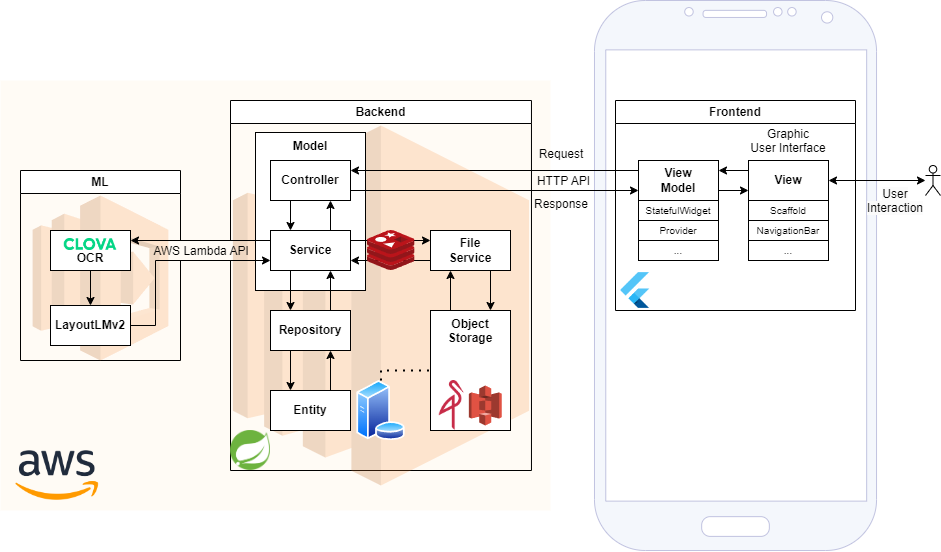

The diagram above was exported from draw.io. Its source (the exported page's mxGraphModel, read from the mxfile embedded in the PNG):
<mxGraphModel dx="1195" dy="1806" grid="1" gridSize="10" guides="1" tooltips="1" connect="1" arrows="1" fold="1" page="1" pageScale="1" pageWidth="827" pageHeight="1169" math="0" shadow="0">
  <root>
    <mxCell id="0" />
    <mxCell id="1" parent="0" />
    <mxCell id="PRgAm0V_8B3dQVQBMDoz-31" value="" style="verticalLabelPosition=bottom;verticalAlign=top;html=1;shadow=0;dashed=0;strokeWidth=1;shape=mxgraph.android.phone2;strokeColor=#C1C3E0;fillColor=#F4F7FC;" parent="1" vertex="1">
      <mxGeometry x="778.98" y="-70" width="282.05" height="550" as="geometry" />
    </mxCell>
    <mxCell id="PRgAm0V_8B3dQVQBMDoz-27" value="&lt;b style=&quot;&quot;&gt;&lt;br&gt;&lt;/b&gt;" style="whiteSpace=wrap;html=1;verticalAlign=top;fillColor=#FFFBF5;strokeColor=none;" parent="1" vertex="1">
      <mxGeometry x="185" y="10" width="550" height="430" as="geometry" />
    </mxCell>
    <mxCell id="84ysEhz-862rnA60Xd8i-27" value="" style="edgeStyle=orthogonalEdgeStyle;rounded=0;orthogonalLoop=1;jettySize=auto;html=1;startArrow=classic;startFill=1;" parent="1" source="84ysEhz-862rnA60Xd8i-21" target="84ysEhz-862rnA60Xd8i-12" edge="1">
      <mxGeometry relative="1" as="geometry" />
    </mxCell>
    <mxCell id="84ysEhz-862rnA60Xd8i-15" value="Backend" style="swimlane;whiteSpace=wrap;html=1;" parent="1" vertex="1">
      <mxGeometry x="415" y="30" width="300.97" height="370" as="geometry" />
    </mxCell>
    <mxCell id="PRgAm0V_8B3dQVQBMDoz-9" value="" style="outlineConnect=0;dashed=0;verticalLabelPosition=bottom;verticalAlign=top;align=center;html=1;shape=mxgraph.aws3.ec2;fillColor=#F58534;gradientColor=none;fillOpacity=20;" parent="84ysEhz-862rnA60Xd8i-15" vertex="1">
      <mxGeometry x="2.42" y="25" width="296.14" height="360" as="geometry" />
    </mxCell>
    <mxCell id="PRgAm0V_8B3dQVQBMDoz-19" value="&lt;b style=&quot;&quot;&gt;Model&lt;br&gt;&lt;/b&gt;" style="whiteSpace=wrap;html=1;verticalAlign=top;" parent="84ysEhz-862rnA60Xd8i-15" vertex="1">
      <mxGeometry x="25" y="32" width="110" height="158" as="geometry" />
    </mxCell>
    <mxCell id="84ysEhz-862rnA60Xd8i-104" value="" style="edgeStyle=orthogonalEdgeStyle;rounded=0;orthogonalLoop=1;jettySize=auto;html=1;entryX=0.25;entryY=0;entryDx=0;entryDy=0;exitX=0.25;exitY=1;exitDx=0;exitDy=0;" parent="84ysEhz-862rnA60Xd8i-15" source="84ysEhz-862rnA60Xd8i-97" target="84ysEhz-862rnA60Xd8i-99" edge="1">
      <mxGeometry relative="1" as="geometry" />
    </mxCell>
    <mxCell id="84ysEhz-862rnA60Xd8i-97" value="&lt;b style=&quot;&quot;&gt;Controller&lt;br&gt;&lt;/b&gt;" style="whiteSpace=wrap;html=1;" parent="84ysEhz-862rnA60Xd8i-15" vertex="1">
      <mxGeometry x="40" y="60" width="80" height="40" as="geometry" />
    </mxCell>
    <mxCell id="84ysEhz-862rnA60Xd8i-103" value="" style="edgeStyle=orthogonalEdgeStyle;rounded=0;orthogonalLoop=1;jettySize=auto;html=1;exitX=0.75;exitY=0;exitDx=0;exitDy=0;entryX=0.75;entryY=1;entryDx=0;entryDy=0;" parent="84ysEhz-862rnA60Xd8i-15" source="84ysEhz-862rnA60Xd8i-99" target="84ysEhz-862rnA60Xd8i-97" edge="1">
      <mxGeometry relative="1" as="geometry">
        <mxPoint x="120" y="110" as="targetPoint" />
      </mxGeometry>
    </mxCell>
    <mxCell id="PRgAm0V_8B3dQVQBMDoz-15" value="" style="edgeStyle=orthogonalEdgeStyle;rounded=0;orthogonalLoop=1;jettySize=auto;html=1;exitX=1;exitY=0.25;exitDx=0;exitDy=0;entryX=0;entryY=0.25;entryDx=0;entryDy=0;" parent="84ysEhz-862rnA60Xd8i-15" source="84ysEhz-862rnA60Xd8i-99" target="PRgAm0V_8B3dQVQBMDoz-13" edge="1">
      <mxGeometry relative="1" as="geometry" />
    </mxCell>
    <mxCell id="84ysEhz-862rnA60Xd8i-99" value="&lt;b style=&quot;&quot;&gt;Service&lt;br&gt;&lt;/b&gt;" style="whiteSpace=wrap;html=1;" parent="84ysEhz-862rnA60Xd8i-15" vertex="1">
      <mxGeometry x="40" y="130" width="80" height="40" as="geometry" />
    </mxCell>
    <mxCell id="84ysEhz-862rnA60Xd8i-100" value="&lt;b style=&quot;&quot;&gt;Entity&lt;br&gt;&lt;/b&gt;" style="whiteSpace=wrap;html=1;" parent="84ysEhz-862rnA60Xd8i-15" vertex="1">
      <mxGeometry x="40" y="290" width="80" height="40" as="geometry" />
    </mxCell>
    <mxCell id="84ysEhz-862rnA60Xd8i-101" value="&lt;b style=&quot;&quot;&gt;Repository&lt;br&gt;&lt;/b&gt;" style="whiteSpace=wrap;html=1;" parent="84ysEhz-862rnA60Xd8i-15" vertex="1">
      <mxGeometry x="40" y="210" width="80" height="40" as="geometry" />
    </mxCell>
    <mxCell id="84ysEhz-862rnA60Xd8i-105" value="" style="edgeStyle=orthogonalEdgeStyle;rounded=0;orthogonalLoop=1;jettySize=auto;html=1;entryX=0.25;entryY=0;entryDx=0;entryDy=0;exitX=0.25;exitY=1;exitDx=0;exitDy=0;" parent="84ysEhz-862rnA60Xd8i-15" source="84ysEhz-862rnA60Xd8i-99" target="84ysEhz-862rnA60Xd8i-101" edge="1">
      <mxGeometry relative="1" as="geometry">
        <mxPoint x="80" y="170" as="sourcePoint" />
        <mxPoint x="80" y="170" as="targetPoint" />
      </mxGeometry>
    </mxCell>
    <mxCell id="84ysEhz-862rnA60Xd8i-106" value="" style="edgeStyle=orthogonalEdgeStyle;rounded=0;orthogonalLoop=1;jettySize=auto;html=1;entryX=0.75;entryY=1;entryDx=0;entryDy=0;exitX=0.75;exitY=0;exitDx=0;exitDy=0;" parent="84ysEhz-862rnA60Xd8i-15" source="84ysEhz-862rnA60Xd8i-101" target="84ysEhz-862rnA60Xd8i-99" edge="1">
      <mxGeometry relative="1" as="geometry">
        <mxPoint x="120" y="170" as="sourcePoint" />
        <mxPoint x="120" y="170" as="targetPoint" />
      </mxGeometry>
    </mxCell>
    <mxCell id="84ysEhz-862rnA60Xd8i-107" value="" style="edgeStyle=orthogonalEdgeStyle;rounded=0;orthogonalLoop=1;jettySize=auto;html=1;entryX=0.25;entryY=0;entryDx=0;entryDy=0;exitX=0.25;exitY=1;exitDx=0;exitDy=0;" parent="84ysEhz-862rnA60Xd8i-15" source="84ysEhz-862rnA60Xd8i-101" target="84ysEhz-862rnA60Xd8i-100" edge="1">
      <mxGeometry relative="1" as="geometry">
        <mxPoint x="80" y="230" as="sourcePoint" />
        <mxPoint x="80" y="230" as="targetPoint" />
      </mxGeometry>
    </mxCell>
    <mxCell id="84ysEhz-862rnA60Xd8i-108" value="" style="edgeStyle=orthogonalEdgeStyle;rounded=0;orthogonalLoop=1;jettySize=auto;html=1;entryX=0.75;entryY=1;entryDx=0;entryDy=0;exitX=0.75;exitY=0;exitDx=0;exitDy=0;" parent="84ysEhz-862rnA60Xd8i-15" source="84ysEhz-862rnA60Xd8i-100" target="84ysEhz-862rnA60Xd8i-101" edge="1">
      <mxGeometry relative="1" as="geometry">
        <mxPoint x="120" y="230" as="sourcePoint" />
        <mxPoint x="120" y="230" as="targetPoint" />
      </mxGeometry>
    </mxCell>
    <mxCell id="84ysEhz-862rnA60Xd8i-123" value="" style="shape=image;verticalLabelPosition=bottom;labelBackgroundColor=default;verticalAlign=top;aspect=fixed;imageAspect=0;image=data:image/png,(base64 omitted: 40144 chars);" parent="84ysEhz-862rnA60Xd8i-15" vertex="1">
      <mxGeometry y="330" width="40" height="40" as="geometry" />
    </mxCell>
    <mxCell id="84ysEhz-862rnA60Xd8i-109" value="" style="image;aspect=fixed;perimeter=ellipsePerimeter;html=1;align=center;shadow=0;dashed=0;spacingTop=3;image=img/lib/active_directory/database_server.svg;" parent="84ysEhz-862rnA60Xd8i-15" vertex="1">
      <mxGeometry x="125.87999999999998" y="280" width="49.2" height="60" as="geometry" />
    </mxCell>
    <mxCell id="PRgAm0V_8B3dQVQBMDoz-16" value="" style="edgeStyle=orthogonalEdgeStyle;rounded=0;orthogonalLoop=1;jettySize=auto;html=1;entryX=1;entryY=0.75;entryDx=0;entryDy=0;exitX=0;exitY=0.75;exitDx=0;exitDy=0;" parent="84ysEhz-862rnA60Xd8i-15" source="PRgAm0V_8B3dQVQBMDoz-13" target="84ysEhz-862rnA60Xd8i-99" edge="1">
      <mxGeometry relative="1" as="geometry" />
    </mxCell>
    <mxCell id="PRgAm0V_8B3dQVQBMDoz-24" value="" style="edgeStyle=orthogonalEdgeStyle;rounded=0;orthogonalLoop=1;jettySize=auto;html=1;exitX=0.75;exitY=1;exitDx=0;exitDy=0;entryX=0.75;entryY=0;entryDx=0;entryDy=0;" parent="84ysEhz-862rnA60Xd8i-15" source="PRgAm0V_8B3dQVQBMDoz-13" target="PRgAm0V_8B3dQVQBMDoz-23" edge="1">
      <mxGeometry relative="1" as="geometry" />
    </mxCell>
    <mxCell id="PRgAm0V_8B3dQVQBMDoz-13" value="&lt;b style=&quot;&quot;&gt;File&lt;br&gt;Service&lt;br&gt;&lt;/b&gt;" style="whiteSpace=wrap;html=1;" parent="84ysEhz-862rnA60Xd8i-15" vertex="1">
      <mxGeometry x="200" y="130" width="80" height="40" as="geometry" />
    </mxCell>
    <mxCell id="PRgAm0V_8B3dQVQBMDoz-25" value="" style="edgeStyle=orthogonalEdgeStyle;rounded=0;orthogonalLoop=1;jettySize=auto;html=1;entryX=0.25;entryY=1;entryDx=0;entryDy=0;exitX=0.25;exitY=0;exitDx=0;exitDy=0;" parent="84ysEhz-862rnA60Xd8i-15" source="PRgAm0V_8B3dQVQBMDoz-23" target="PRgAm0V_8B3dQVQBMDoz-13" edge="1">
      <mxGeometry relative="1" as="geometry" />
    </mxCell>
    <mxCell id="PRgAm0V_8B3dQVQBMDoz-23" value="&lt;b style=&quot;&quot;&gt;Object&lt;br&gt;Storage&lt;br&gt;&lt;/b&gt;" style="whiteSpace=wrap;html=1;verticalAlign=top;" parent="84ysEhz-862rnA60Xd8i-15" vertex="1">
      <mxGeometry x="200" y="210" width="80" height="120" as="geometry" />
    </mxCell>
    <mxCell id="PRgAm0V_8B3dQVQBMDoz-17" value="" style="outlineConnect=0;dashed=0;verticalLabelPosition=bottom;verticalAlign=top;align=center;html=1;shape=mxgraph.aws3.s3;fillColor=#E05243;gradientColor=none;" parent="84ysEhz-862rnA60Xd8i-15" vertex="1">
      <mxGeometry x="238.35" y="285" width="32.9" height="40" as="geometry" />
    </mxCell>
    <mxCell id="PRgAm0V_8B3dQVQBMDoz-21" value="" style="shape=image;verticalLabelPosition=bottom;labelBackgroundColor=default;verticalAlign=top;aspect=fixed;imageAspect=0;image=data:image/png,(base64 omitted: 10820 chars);" parent="84ysEhz-862rnA60Xd8i-15" vertex="1">
      <mxGeometry x="208.74999999999997" y="280" width="24.76" height="50" as="geometry" />
    </mxCell>
    <mxCell id="PRgAm0V_8B3dQVQBMDoz-26" value="" style="endArrow=none;dashed=1;html=1;dashPattern=1 3;strokeWidth=2;rounded=0;exitX=0.5;exitY=0;exitDx=0;exitDy=0;entryX=0;entryY=0.5;entryDx=0;entryDy=0;edgeStyle=orthogonalEdgeStyle;" parent="84ysEhz-862rnA60Xd8i-15" source="84ysEhz-862rnA60Xd8i-109" target="PRgAm0V_8B3dQVQBMDoz-23" edge="1">
      <mxGeometry width="50" height="50" relative="1" as="geometry">
        <mxPoint x="180" y="470" as="sourcePoint" />
        <mxPoint x="230" y="420" as="targetPoint" />
      </mxGeometry>
    </mxCell>
    <mxCell id="6oSvbPolP1_QYIv0EWjO-1" value="" style="shape=image;verticalLabelPosition=bottom;labelBackgroundColor=#ffffff;verticalAlign=top;aspect=fixed;imageAspect=0;image=data:image/svg+xml,(base64 omitted: 9696 chars);" vertex="1" parent="84ysEhz-862rnA60Xd8i-15">
      <mxGeometry x="137" y="130" width="47.51" height="40" as="geometry" />
    </mxCell>
    <mxCell id="84ysEhz-862rnA60Xd8i-21" value="" style="shape=umlActor;verticalLabelPosition=bottom;verticalAlign=top;html=1;outlineConnect=0;" parent="1" vertex="1">
      <mxGeometry x="1110" y="95" width="15" height="30" as="geometry" />
    </mxCell>
    <mxCell id="84ysEhz-862rnA60Xd8i-59" value="&lt;span style=&quot;color: rgb(0, 0, 0); font-family: Helvetica; font-size: 12px; font-style: normal; font-variant-ligatures: normal; font-variant-caps: normal; font-weight: 400; letter-spacing: normal; orphans: 2; text-indent: 0px; text-transform: none; widows: 2; word-spacing: 0px; -webkit-text-stroke-width: 0px; background-color: rgb(251, 251, 251); text-decoration-thickness: initial; text-decoration-style: initial; text-decoration-color: initial; float: none; display: inline !important;&quot;&gt;User&lt;br&gt;Interaction&lt;/span&gt;" style="text;whiteSpace=wrap;html=1;align=center;" parent="1" vertex="1">
      <mxGeometry x="1050" y="110" width="60" height="40" as="geometry" />
    </mxCell>
    <mxCell id="84ysEhz-862rnA60Xd8i-64" value="Frontend" style="swimlane;whiteSpace=wrap;html=1;" parent="1" vertex="1">
      <mxGeometry x="800" y="30" width="240" height="210" as="geometry" />
    </mxCell>
    <mxCell id="84ysEhz-862rnA60Xd8i-12" value="&lt;b&gt;View&lt;/b&gt;" style="whiteSpace=wrap;html=1;" parent="84ysEhz-862rnA60Xd8i-64" vertex="1">
      <mxGeometry x="133" y="60" width="80" height="40" as="geometry" />
    </mxCell>
    <mxCell id="84ysEhz-862rnA60Xd8i-61" value="Graphic&lt;br&gt;User Interface" style="text;whiteSpace=wrap;html=1;align=center;" parent="84ysEhz-862rnA60Xd8i-64" vertex="1">
      <mxGeometry x="123" y="20" width="100" height="40" as="geometry" />
    </mxCell>
    <mxCell id="84ysEhz-862rnA60Xd8i-69" value="&lt;span style=&quot;font-size: 10px;&quot;&gt;Scaffold&lt;br&gt;&lt;/span&gt;" style="whiteSpace=wrap;html=1;" parent="84ysEhz-862rnA60Xd8i-64" vertex="1">
      <mxGeometry x="133" y="100" width="80" height="20" as="geometry" />
    </mxCell>
    <mxCell id="84ysEhz-862rnA60Xd8i-83" value="&lt;span style=&quot;font-size: 10px;&quot;&gt;NavigationBar&lt;br&gt;&lt;/span&gt;" style="whiteSpace=wrap;html=1;" parent="84ysEhz-862rnA60Xd8i-64" vertex="1">
      <mxGeometry x="133" y="120" width="80" height="20" as="geometry" />
    </mxCell>
    <mxCell id="84ysEhz-862rnA60Xd8i-84" value="&lt;span style=&quot;font-size: 10px;&quot;&gt;...&lt;br&gt;&lt;/span&gt;" style="whiteSpace=wrap;html=1;" parent="84ysEhz-862rnA60Xd8i-64" vertex="1">
      <mxGeometry x="133" y="140" width="80" height="20" as="geometry" />
    </mxCell>
    <mxCell id="84ysEhz-862rnA60Xd8i-111" value="" style="shape=image;html=1;verticalAlign=top;verticalLabelPosition=bottom;labelBackgroundColor=#ffffff;imageAspect=0;aspect=fixed;image=https://engineering.linecorp.com/wp-content/uploads/2019/08/flutter1.png;" parent="84ysEhz-862rnA60Xd8i-64" vertex="1">
      <mxGeometry y="170" width="40" height="40" as="geometry" />
    </mxCell>
    <mxCell id="84ysEhz-862rnA60Xd8i-4" value="&lt;b&gt;View&lt;br&gt;Model&lt;/b&gt;" style="whiteSpace=wrap;html=1;" parent="84ysEhz-862rnA60Xd8i-64" vertex="1">
      <mxGeometry x="23" y="60" width="80" height="40" as="geometry" />
    </mxCell>
    <mxCell id="84ysEhz-862rnA60Xd8i-93" value="&lt;span style=&quot;font-size: 10px;&quot;&gt;StatefulWidget&lt;br&gt;&lt;/span&gt;" style="whiteSpace=wrap;html=1;" parent="84ysEhz-862rnA60Xd8i-64" vertex="1">
      <mxGeometry x="23" y="100" width="80" height="20" as="geometry" />
    </mxCell>
    <mxCell id="84ysEhz-862rnA60Xd8i-94" value="&lt;span style=&quot;font-size: 10px;&quot;&gt;Provider&lt;br&gt;&lt;/span&gt;" style="whiteSpace=wrap;html=1;" parent="84ysEhz-862rnA60Xd8i-64" vertex="1">
      <mxGeometry x="23" y="120" width="80" height="20" as="geometry" />
    </mxCell>
    <mxCell id="84ysEhz-862rnA60Xd8i-95" value="&lt;span style=&quot;font-size: 10px;&quot;&gt;...&lt;br&gt;&lt;/span&gt;" style="whiteSpace=wrap;html=1;" parent="84ysEhz-862rnA60Xd8i-64" vertex="1">
      <mxGeometry x="23" y="140" width="80" height="20" as="geometry" />
    </mxCell>
    <mxCell id="84ysEhz-862rnA60Xd8i-50" value="" style="edgeStyle=orthogonalEdgeStyle;rounded=0;orthogonalLoop=1;jettySize=auto;html=1;entryX=1;entryY=0.25;entryDx=0;entryDy=0;exitX=0;exitY=0.25;exitDx=0;exitDy=0;" parent="84ysEhz-862rnA60Xd8i-64" source="84ysEhz-862rnA60Xd8i-12" target="84ysEhz-862rnA60Xd8i-4" edge="1">
      <mxGeometry relative="1" as="geometry">
        <mxPoint x="100" y="10" as="targetPoint" />
      </mxGeometry>
    </mxCell>
    <mxCell id="84ysEhz-862rnA60Xd8i-51" value="" style="edgeStyle=orthogonalEdgeStyle;rounded=0;orthogonalLoop=1;jettySize=auto;html=1;entryX=0;entryY=0.75;entryDx=0;entryDy=0;exitX=1;exitY=0.75;exitDx=0;exitDy=0;" parent="84ysEhz-862rnA60Xd8i-64" source="84ysEhz-862rnA60Xd8i-4" target="84ysEhz-862rnA60Xd8i-12" edge="1">
      <mxGeometry relative="1" as="geometry" />
    </mxCell>
    <mxCell id="84ysEhz-862rnA60Xd8i-88" value="Request" style="text;whiteSpace=wrap;html=1;align=center;" parent="1" vertex="1">
      <mxGeometry x="715.97" y="70" width="60" height="30" as="geometry" />
    </mxCell>
    <mxCell id="84ysEhz-862rnA60Xd8i-89" value="Response" style="text;whiteSpace=wrap;html=1;align=center;" parent="1" vertex="1">
      <mxGeometry x="715.97" y="120" width="60" height="30" as="geometry" />
    </mxCell>
    <mxCell id="84ysEhz-862rnA60Xd8i-119" value="HTTP API" style="text;verticalAlign=middle;labelBackgroundColor=none;fontColor=default;fillColor=none;align=center;" parent="1" vertex="1">
      <mxGeometry x="715.97" y="100" width="65" height="20" as="geometry" />
    </mxCell>
    <mxCell id="84ysEhz-862rnA60Xd8i-57" value="" style="edgeStyle=orthogonalEdgeStyle;rounded=0;orthogonalLoop=1;jettySize=auto;html=1;exitX=0;exitY=0.25;exitDx=0;exitDy=0;entryX=1;entryY=0.25;entryDx=0;entryDy=0;" parent="1" source="84ysEhz-862rnA60Xd8i-4" target="84ysEhz-862rnA60Xd8i-97" edge="1">
      <mxGeometry relative="1" as="geometry">
        <mxPoint x="739.9999999999998" y="100" as="targetPoint" />
      </mxGeometry>
    </mxCell>
    <mxCell id="84ysEhz-862rnA60Xd8i-58" value="" style="edgeStyle=orthogonalEdgeStyle;rounded=0;orthogonalLoop=1;jettySize=auto;html=1;entryX=0;entryY=0.75;entryDx=0;entryDy=0;exitX=1;exitY=0.75;exitDx=0;exitDy=0;" parent="1" source="84ysEhz-862rnA60Xd8i-97" target="84ysEhz-862rnA60Xd8i-4" edge="1">
      <mxGeometry relative="1" as="geometry">
        <mxPoint x="739.9999999999998" y="120" as="sourcePoint" />
        <mxPoint x="490" y="110" as="targetPoint" />
      </mxGeometry>
    </mxCell>
    <mxCell id="84ysEhz-862rnA60Xd8i-35" value="ML" style="swimlane;whiteSpace=wrap;html=1;swimlaneLine=1;glass=0;shadow=0;" parent="1" vertex="1">
      <mxGeometry x="205" y="100" width="160" height="190" as="geometry" />
    </mxCell>
    <mxCell id="PRgAm0V_8B3dQVQBMDoz-10" value="" style="outlineConnect=0;dashed=0;verticalLabelPosition=bottom;verticalAlign=top;align=center;html=1;shape=mxgraph.aws3.lambda;fillColor=#F58534;gradientColor=none;fillOpacity=20;" parent="84ysEhz-862rnA60Xd8i-35" vertex="1">
      <mxGeometry x="12.13" y="25" width="135.73" height="165" as="geometry" />
    </mxCell>
    <mxCell id="PRgAm0V_8B3dQVQBMDoz-8" value="" style="edgeStyle=orthogonalEdgeStyle;rounded=0;orthogonalLoop=1;jettySize=auto;html=1;" parent="84ysEhz-862rnA60Xd8i-35" source="PRgAm0V_8B3dQVQBMDoz-3" target="PRgAm0V_8B3dQVQBMDoz-7" edge="1">
      <mxGeometry relative="1" as="geometry" />
    </mxCell>
    <mxCell id="PRgAm0V_8B3dQVQBMDoz-3" value="&lt;b style=&quot;&quot;&gt;&lt;br&gt;OCR&lt;br&gt;&lt;/b&gt;" style="whiteSpace=wrap;html=1;" parent="84ysEhz-862rnA60Xd8i-35" vertex="1">
      <mxGeometry x="30" y="60" width="80" height="40" as="geometry" />
    </mxCell>
    <mxCell id="84ysEhz-862rnA60Xd8i-124" value="" style="shape=image;verticalLabelPosition=bottom;labelBackgroundColor=default;verticalAlign=top;aspect=fixed;imageAspect=0;image=https://developers.naver.com/proxyapi/rawgit/naver/clova-client-developer-guide/document/ko-KR/Design/Brand/Logo/CLOVA_Primary_Logotype.png;" parent="84ysEhz-862rnA60Xd8i-35" vertex="1">
      <mxGeometry x="43.790000000000006" y="68" width="52.43" height="12" as="geometry" />
    </mxCell>
    <mxCell id="PRgAm0V_8B3dQVQBMDoz-7" value="&lt;b style=&quot;&quot;&gt;LayoutLMv2&lt;br&gt;&lt;/b&gt;" style="whiteSpace=wrap;html=1;" parent="84ysEhz-862rnA60Xd8i-35" vertex="1">
      <mxGeometry x="30" y="135" width="80" height="40" as="geometry" />
    </mxCell>
    <mxCell id="PRgAm0V_8B3dQVQBMDoz-4" value="AWS Lambda API" style="text;verticalAlign=middle;labelBackgroundColor=none;fontColor=default;fillColor=#fffbf5;align=center;" parent="1" vertex="1">
      <mxGeometry x="356" y="170" width="60" height="20" as="geometry" />
    </mxCell>
    <mxCell id="PRgAm0V_8B3dQVQBMDoz-5" value="" style="edgeStyle=orthogonalEdgeStyle;rounded=0;orthogonalLoop=1;jettySize=auto;html=1;exitX=0;exitY=0.25;exitDx=0;exitDy=0;entryX=1;entryY=0.25;entryDx=0;entryDy=0;" parent="1" source="84ysEhz-862rnA60Xd8i-99" target="PRgAm0V_8B3dQVQBMDoz-3" edge="1">
      <mxGeometry relative="1" as="geometry">
        <mxPoint x="503" y="159.76" as="sourcePoint" />
        <mxPoint x="430" y="160" as="targetPoint" />
      </mxGeometry>
    </mxCell>
    <mxCell id="PRgAm0V_8B3dQVQBMDoz-6" value="" style="edgeStyle=orthogonalEdgeStyle;rounded=0;orthogonalLoop=1;jettySize=auto;html=1;exitX=1;exitY=0.5;exitDx=0;exitDy=0;entryX=0;entryY=0.75;entryDx=0;entryDy=0;" parent="1" source="PRgAm0V_8B3dQVQBMDoz-7" target="84ysEhz-862rnA60Xd8i-99" edge="1">
      <mxGeometry relative="1" as="geometry">
        <mxPoint x="430" y="180" as="sourcePoint" />
        <mxPoint x="530" y="180" as="targetPoint" />
        <Array as="points">
          <mxPoint x="340" y="255" />
          <mxPoint x="340" y="190" />
        </Array>
      </mxGeometry>
    </mxCell>
    <mxCell id="PRgAm0V_8B3dQVQBMDoz-28" value="" style="shape=image;verticalLabelPosition=bottom;labelBackgroundColor=default;verticalAlign=top;aspect=fixed;imageAspect=0;image=https://upload.wikimedia.org/wikipedia/commons/thumb/9/93/Amazon_Web_Services_Logo.svg/512px-Amazon_Web_Services_Logo.svg.png;" parent="1" vertex="1">
      <mxGeometry x="200" y="380" width="83.39" height="50" as="geometry" />
    </mxCell>
  </root>
</mxGraphModel>